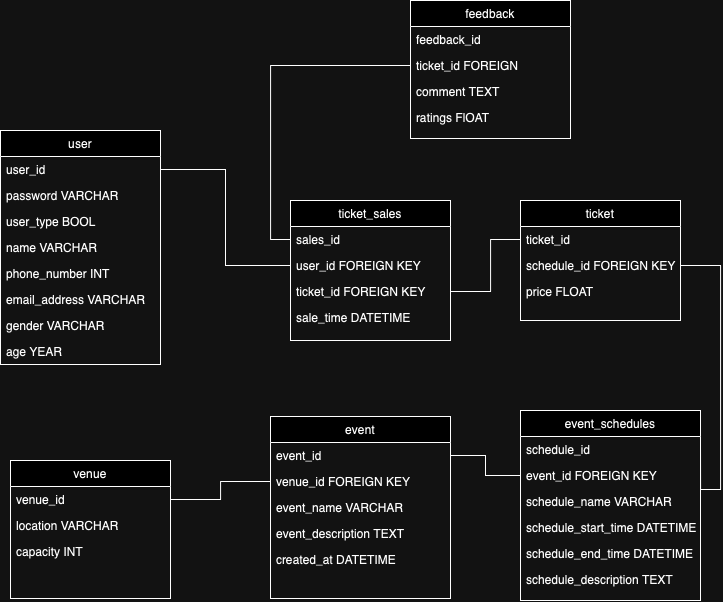

The diagram above was exported from draw.io. Its source (the exported page's mxGraphModel, read from the mxfile embedded in the PNG):
<mxGraphModel dx="1017" dy="1129" grid="1" gridSize="10" guides="1" tooltips="1" connect="1" arrows="1" fold="1" page="1" pageScale="1" pageWidth="827" pageHeight="1169" math="0" shadow="0">
  <root>
    <mxCell id="WIyWlLk6GJQsqaUBKTNV-0" />
    <mxCell id="WIyWlLk6GJQsqaUBKTNV-1" parent="WIyWlLk6GJQsqaUBKTNV-0" />
    <mxCell id="zkfFHV4jXpPFQw0GAbJ--0" value="user" style="swimlane;fontStyle=0;align=center;verticalAlign=top;childLayout=stackLayout;horizontal=1;startSize=26;horizontalStack=0;resizeParent=1;resizeLast=0;collapsible=1;marginBottom=0;rounded=0;shadow=0;strokeWidth=1;" parent="WIyWlLk6GJQsqaUBKTNV-1" vertex="1">
      <mxGeometry x="80" y="240" width="160" height="234" as="geometry">
        <mxRectangle x="230" y="140" width="160" height="26" as="alternateBounds" />
      </mxGeometry>
    </mxCell>
    <mxCell id="zjWYLUm1t-PhxwCFqGF5-23" value="user_id" style="text;align=left;verticalAlign=top;spacingLeft=4;spacingRight=4;overflow=hidden;rotatable=0;points=[[0,0.5],[1,0.5]];portConstraint=eastwest;" parent="zkfFHV4jXpPFQw0GAbJ--0" vertex="1">
      <mxGeometry y="26" width="160" height="26" as="geometry" />
    </mxCell>
    <mxCell id="RmAUkIXinCfa3vu25B7F-17" value="password VARCHAR" style="text;align=left;verticalAlign=top;spacingLeft=4;spacingRight=4;overflow=hidden;rotatable=0;points=[[0,0.5],[1,0.5]];portConstraint=eastwest;" parent="zkfFHV4jXpPFQw0GAbJ--0" vertex="1">
      <mxGeometry y="52" width="160" height="26" as="geometry" />
    </mxCell>
    <mxCell id="RmAUkIXinCfa3vu25B7F-18" value="user_type BOOL" style="text;align=left;verticalAlign=top;spacingLeft=4;spacingRight=4;overflow=hidden;rotatable=0;points=[[0,0.5],[1,0.5]];portConstraint=eastwest;" parent="zkfFHV4jXpPFQw0GAbJ--0" vertex="1">
      <mxGeometry y="78" width="160" height="26" as="geometry" />
    </mxCell>
    <mxCell id="zkfFHV4jXpPFQw0GAbJ--1" value="name VARCHAR" style="text;align=left;verticalAlign=top;spacingLeft=4;spacingRight=4;overflow=hidden;rotatable=0;points=[[0,0.5],[1,0.5]];portConstraint=eastwest;" parent="zkfFHV4jXpPFQw0GAbJ--0" vertex="1">
      <mxGeometry y="104" width="160" height="26" as="geometry" />
    </mxCell>
    <mxCell id="zkfFHV4jXpPFQw0GAbJ--2" value="phone_number INT" style="text;align=left;verticalAlign=top;spacingLeft=4;spacingRight=4;overflow=hidden;rotatable=0;points=[[0,0.5],[1,0.5]];portConstraint=eastwest;rounded=0;shadow=0;html=0;" parent="zkfFHV4jXpPFQw0GAbJ--0" vertex="1">
      <mxGeometry y="130" width="160" height="26" as="geometry" />
    </mxCell>
    <mxCell id="zkfFHV4jXpPFQw0GAbJ--3" value="email_address VARCHAR" style="text;align=left;verticalAlign=top;spacingLeft=4;spacingRight=4;overflow=hidden;rotatable=0;points=[[0,0.5],[1,0.5]];portConstraint=eastwest;rounded=0;shadow=0;html=0;" parent="zkfFHV4jXpPFQw0GAbJ--0" vertex="1">
      <mxGeometry y="156" width="160" height="26" as="geometry" />
    </mxCell>
    <mxCell id="zkfFHV4jXpPFQw0GAbJ--5" value="gender VARCHAR" style="text;align=left;verticalAlign=top;spacingLeft=4;spacingRight=4;overflow=hidden;rotatable=0;points=[[0,0.5],[1,0.5]];portConstraint=eastwest;" parent="zkfFHV4jXpPFQw0GAbJ--0" vertex="1">
      <mxGeometry y="182" width="160" height="26" as="geometry" />
    </mxCell>
    <mxCell id="zjWYLUm1t-PhxwCFqGF5-21" value="age YEAR" style="text;align=left;verticalAlign=top;spacingLeft=4;spacingRight=4;overflow=hidden;rotatable=0;points=[[0,0.5],[1,0.5]];portConstraint=eastwest;" parent="zkfFHV4jXpPFQw0GAbJ--0" vertex="1">
      <mxGeometry y="208" width="160" height="26" as="geometry" />
    </mxCell>
    <mxCell id="zkfFHV4jXpPFQw0GAbJ--6" value="venue" style="swimlane;fontStyle=0;align=center;verticalAlign=top;childLayout=stackLayout;horizontal=1;startSize=26;horizontalStack=0;resizeParent=1;resizeLast=0;collapsible=1;marginBottom=0;rounded=0;shadow=0;strokeWidth=1;" parent="WIyWlLk6GJQsqaUBKTNV-1" vertex="1">
      <mxGeometry x="90" y="570" width="160" height="138" as="geometry">
        <mxRectangle x="130" y="380" width="160" height="26" as="alternateBounds" />
      </mxGeometry>
    </mxCell>
    <mxCell id="zkfFHV4jXpPFQw0GAbJ--7" value="venue_id" style="text;align=left;verticalAlign=top;spacingLeft=4;spacingRight=4;overflow=hidden;rotatable=0;points=[[0,0.5],[1,0.5]];portConstraint=eastwest;" parent="zkfFHV4jXpPFQw0GAbJ--6" vertex="1">
      <mxGeometry y="26" width="160" height="26" as="geometry" />
    </mxCell>
    <mxCell id="zkfFHV4jXpPFQw0GAbJ--8" value="location VARCHAR" style="text;align=left;verticalAlign=top;spacingLeft=4;spacingRight=4;overflow=hidden;rotatable=0;points=[[0,0.5],[1,0.5]];portConstraint=eastwest;rounded=0;shadow=0;html=0;" parent="zkfFHV4jXpPFQw0GAbJ--6" vertex="1">
      <mxGeometry y="52" width="160" height="26" as="geometry" />
    </mxCell>
    <mxCell id="zkfFHV4jXpPFQw0GAbJ--10" value="capacity INT" style="text;align=left;verticalAlign=top;spacingLeft=4;spacingRight=4;overflow=hidden;rotatable=0;points=[[0,0.5],[1,0.5]];portConstraint=eastwest;fontStyle=0" parent="zkfFHV4jXpPFQw0GAbJ--6" vertex="1">
      <mxGeometry y="78" width="160" height="26" as="geometry" />
    </mxCell>
    <mxCell id="zjWYLUm1t-PhxwCFqGF5-0" value="feedback" style="swimlane;fontStyle=0;align=center;verticalAlign=top;childLayout=stackLayout;horizontal=1;startSize=26;horizontalStack=0;resizeParent=1;resizeLast=0;collapsible=1;marginBottom=0;rounded=0;shadow=0;strokeWidth=1;" parent="WIyWlLk6GJQsqaUBKTNV-1" vertex="1">
      <mxGeometry x="490" y="110" width="160" height="138" as="geometry">
        <mxRectangle x="230" y="140" width="160" height="26" as="alternateBounds" />
      </mxGeometry>
    </mxCell>
    <mxCell id="zjWYLUm1t-PhxwCFqGF5-1" value="feedback_id" style="text;align=left;verticalAlign=top;spacingLeft=4;spacingRight=4;overflow=hidden;rotatable=0;points=[[0,0.5],[1,0.5]];portConstraint=eastwest;" parent="zjWYLUm1t-PhxwCFqGF5-0" vertex="1">
      <mxGeometry y="26" width="160" height="26" as="geometry" />
    </mxCell>
    <mxCell id="zjWYLUm1t-PhxwCFqGF5-2" value="ticket_id FOREIGN" style="text;align=left;verticalAlign=top;spacingLeft=4;spacingRight=4;overflow=hidden;rotatable=0;points=[[0,0.5],[1,0.5]];portConstraint=eastwest;rounded=0;shadow=0;html=0;" parent="zjWYLUm1t-PhxwCFqGF5-0" vertex="1">
      <mxGeometry y="52" width="160" height="26" as="geometry" />
    </mxCell>
    <mxCell id="zjWYLUm1t-PhxwCFqGF5-3" value="comment TEXT" style="text;align=left;verticalAlign=top;spacingLeft=4;spacingRight=4;overflow=hidden;rotatable=0;points=[[0,0.5],[1,0.5]];portConstraint=eastwest;rounded=0;shadow=0;html=0;" parent="zjWYLUm1t-PhxwCFqGF5-0" vertex="1">
      <mxGeometry y="78" width="160" height="26" as="geometry" />
    </mxCell>
    <mxCell id="zjWYLUm1t-PhxwCFqGF5-4" value="ratings FlOAT" style="text;align=left;verticalAlign=top;spacingLeft=4;spacingRight=4;overflow=hidden;rotatable=0;points=[[0,0.5],[1,0.5]];portConstraint=eastwest;" parent="zjWYLUm1t-PhxwCFqGF5-0" vertex="1">
      <mxGeometry y="104" width="160" height="26" as="geometry" />
    </mxCell>
    <mxCell id="zjWYLUm1t-PhxwCFqGF5-11" value="event" style="swimlane;fontStyle=0;align=center;verticalAlign=top;childLayout=stackLayout;horizontal=1;startSize=26;horizontalStack=0;resizeParent=1;resizeLast=0;collapsible=1;marginBottom=0;rounded=0;shadow=0;strokeWidth=1;" parent="WIyWlLk6GJQsqaUBKTNV-1" vertex="1">
      <mxGeometry x="350" y="526" width="180" height="182" as="geometry">
        <mxRectangle x="230" y="140" width="160" height="26" as="alternateBounds" />
      </mxGeometry>
    </mxCell>
    <mxCell id="zjWYLUm1t-PhxwCFqGF5-12" value="event_id" style="text;align=left;verticalAlign=top;spacingLeft=4;spacingRight=4;overflow=hidden;rotatable=0;points=[[0,0.5],[1,0.5]];portConstraint=eastwest;" parent="zjWYLUm1t-PhxwCFqGF5-11" vertex="1">
      <mxGeometry y="26" width="180" height="26" as="geometry" />
    </mxCell>
    <mxCell id="zjWYLUm1t-PhxwCFqGF5-33" value="venue_id FOREIGN KEY" style="text;align=left;verticalAlign=top;spacingLeft=4;spacingRight=4;overflow=hidden;rotatable=0;points=[[0,0.5],[1,0.5]];portConstraint=eastwest;rounded=0;shadow=0;html=0;" parent="zjWYLUm1t-PhxwCFqGF5-11" vertex="1">
      <mxGeometry y="52" width="180" height="26" as="geometry" />
    </mxCell>
    <mxCell id="zjWYLUm1t-PhxwCFqGF5-27" value="event_name VARCHAR" style="text;align=left;verticalAlign=top;spacingLeft=4;spacingRight=4;overflow=hidden;rotatable=0;points=[[0,0.5],[1,0.5]];portConstraint=eastwest;rounded=0;shadow=0;html=0;" parent="zjWYLUm1t-PhxwCFqGF5-11" vertex="1">
      <mxGeometry y="78" width="180" height="26" as="geometry" />
    </mxCell>
    <mxCell id="PlHTwZm9KHLTj7vXyT5o-7" value="event_description TEXT" style="text;align=left;verticalAlign=top;spacingLeft=4;spacingRight=4;overflow=hidden;rotatable=0;points=[[0,0.5],[1,0.5]];portConstraint=eastwest;rounded=0;shadow=0;html=0;" parent="zjWYLUm1t-PhxwCFqGF5-11" vertex="1">
      <mxGeometry y="104" width="180" height="26" as="geometry" />
    </mxCell>
    <mxCell id="zjWYLUm1t-PhxwCFqGF5-32" value="created_at DATETIME" style="text;align=left;verticalAlign=top;spacingLeft=4;spacingRight=4;overflow=hidden;rotatable=0;points=[[0,0.5],[1,0.5]];portConstraint=eastwest;rounded=0;shadow=0;html=0;" parent="zjWYLUm1t-PhxwCFqGF5-11" vertex="1">
      <mxGeometry y="130" width="180" height="26" as="geometry" />
    </mxCell>
    <mxCell id="zjWYLUm1t-PhxwCFqGF5-16" value="ticket_sales" style="swimlane;fontStyle=0;align=center;verticalAlign=top;childLayout=stackLayout;horizontal=1;startSize=26;horizontalStack=0;resizeParent=1;resizeLast=0;collapsible=1;marginBottom=0;rounded=0;shadow=0;strokeWidth=1;" parent="WIyWlLk6GJQsqaUBKTNV-1" vertex="1">
      <mxGeometry x="370" y="310" width="160" height="140" as="geometry">
        <mxRectangle x="230" y="140" width="160" height="26" as="alternateBounds" />
      </mxGeometry>
    </mxCell>
    <mxCell id="zjWYLUm1t-PhxwCFqGF5-17" value="sales_id" style="text;align=left;verticalAlign=top;spacingLeft=4;spacingRight=4;overflow=hidden;rotatable=0;points=[[0,0.5],[1,0.5]];portConstraint=eastwest;" parent="zjWYLUm1t-PhxwCFqGF5-16" vertex="1">
      <mxGeometry y="26" width="160" height="26" as="geometry" />
    </mxCell>
    <mxCell id="zjWYLUm1t-PhxwCFqGF5-18" value="user_id FOREIGN KEY" style="text;align=left;verticalAlign=top;spacingLeft=4;spacingRight=4;overflow=hidden;rotatable=0;points=[[0,0.5],[1,0.5]];portConstraint=eastwest;rounded=0;shadow=0;html=0;" parent="zjWYLUm1t-PhxwCFqGF5-16" vertex="1">
      <mxGeometry y="52" width="160" height="26" as="geometry" />
    </mxCell>
    <mxCell id="zjWYLUm1t-PhxwCFqGF5-30" value="ticket_id FOREIGN KEY" style="text;align=left;verticalAlign=top;spacingLeft=4;spacingRight=4;overflow=hidden;rotatable=0;points=[[0,0.5],[1,0.5]];portConstraint=eastwest;rounded=0;shadow=0;html=0;" parent="zjWYLUm1t-PhxwCFqGF5-16" vertex="1">
      <mxGeometry y="78" width="160" height="26" as="geometry" />
    </mxCell>
    <mxCell id="zjWYLUm1t-PhxwCFqGF5-36" value="sale_time DATETIME" style="text;align=left;verticalAlign=top;spacingLeft=4;spacingRight=4;overflow=hidden;rotatable=0;points=[[0,0.5],[1,0.5]];portConstraint=eastwest;" parent="zjWYLUm1t-PhxwCFqGF5-16" vertex="1">
      <mxGeometry y="104" width="160" height="26" as="geometry" />
    </mxCell>
    <mxCell id="zjWYLUm1t-PhxwCFqGF5-24" style="edgeStyle=orthogonalEdgeStyle;rounded=0;orthogonalLoop=1;jettySize=auto;html=1;exitX=0;exitY=0.5;exitDx=0;exitDy=0;entryX=1;entryY=0.5;entryDx=0;entryDy=0;fontSize=12;startSize=8;endSize=8;endArrow=none;endFill=0;" parent="WIyWlLk6GJQsqaUBKTNV-1" source="zjWYLUm1t-PhxwCFqGF5-18" target="zjWYLUm1t-PhxwCFqGF5-23" edge="1">
      <mxGeometry relative="1" as="geometry" />
    </mxCell>
    <mxCell id="zjWYLUm1t-PhxwCFqGF5-26" style="edgeStyle=none;curved=1;rounded=0;orthogonalLoop=1;jettySize=auto;html=1;exitX=0.75;exitY=0;exitDx=0;exitDy=0;fontSize=12;startSize=8;endSize=8;" parent="WIyWlLk6GJQsqaUBKTNV-1" source="zjWYLUm1t-PhxwCFqGF5-11" target="zjWYLUm1t-PhxwCFqGF5-11" edge="1">
      <mxGeometry relative="1" as="geometry" />
    </mxCell>
    <mxCell id="zjWYLUm1t-PhxwCFqGF5-31" style="edgeStyle=orthogonalEdgeStyle;rounded=0;orthogonalLoop=1;jettySize=auto;html=1;exitX=1;exitY=0.5;exitDx=0;exitDy=0;entryX=1;entryY=0.5;entryDx=0;entryDy=0;fontSize=12;startSize=8;endSize=8;endArrow=none;endFill=0;" parent="WIyWlLk6GJQsqaUBKTNV-1" source="RmAUkIXinCfa3vu25B7F-3" target="PlHTwZm9KHLTj7vXyT5o-1" edge="1">
      <mxGeometry relative="1" as="geometry">
        <Array as="points">
          <mxPoint x="800" y="375" />
          <mxPoint x="800" y="599" />
          <mxPoint x="780" y="599" />
        </Array>
      </mxGeometry>
    </mxCell>
    <mxCell id="zjWYLUm1t-PhxwCFqGF5-34" style="edgeStyle=orthogonalEdgeStyle;rounded=0;orthogonalLoop=1;jettySize=auto;html=1;exitX=1;exitY=0.5;exitDx=0;exitDy=0;entryX=0;entryY=0.5;entryDx=0;entryDy=0;fontSize=12;startSize=8;endSize=8;endArrow=none;endFill=0;" parent="WIyWlLk6GJQsqaUBKTNV-1" source="zkfFHV4jXpPFQw0GAbJ--7" target="zjWYLUm1t-PhxwCFqGF5-33" edge="1">
      <mxGeometry relative="1" as="geometry" />
    </mxCell>
    <mxCell id="zjWYLUm1t-PhxwCFqGF5-35" style="edgeStyle=orthogonalEdgeStyle;rounded=0;orthogonalLoop=1;jettySize=auto;html=1;exitX=0;exitY=0.5;exitDx=0;exitDy=0;entryX=0;entryY=0.5;entryDx=0;entryDy=0;fontSize=12;startSize=8;endSize=8;endArrow=none;endFill=0;" parent="WIyWlLk6GJQsqaUBKTNV-1" source="zjWYLUm1t-PhxwCFqGF5-17" target="zjWYLUm1t-PhxwCFqGF5-2" edge="1">
      <mxGeometry relative="1" as="geometry">
        <Array as="points">
          <mxPoint x="350" y="349" />
          <mxPoint x="350" y="175" />
        </Array>
      </mxGeometry>
    </mxCell>
    <mxCell id="PlHTwZm9KHLTj7vXyT5o-0" value="event_schedules" style="swimlane;fontStyle=0;align=center;verticalAlign=top;childLayout=stackLayout;horizontal=1;startSize=26;horizontalStack=0;resizeParent=1;resizeLast=0;collapsible=1;marginBottom=0;rounded=0;shadow=0;strokeWidth=1;" parent="WIyWlLk6GJQsqaUBKTNV-1" vertex="1">
      <mxGeometry x="600" y="520" width="180" height="190" as="geometry">
        <mxRectangle x="230" y="140" width="160" height="26" as="alternateBounds" />
      </mxGeometry>
    </mxCell>
    <mxCell id="PlHTwZm9KHLTj7vXyT5o-1" value="schedule_id" style="text;align=left;verticalAlign=top;spacingLeft=4;spacingRight=4;overflow=hidden;rotatable=0;points=[[0,0.5],[1,0.5]];portConstraint=eastwest;" parent="PlHTwZm9KHLTj7vXyT5o-0" vertex="1">
      <mxGeometry y="26" width="180" height="26" as="geometry" />
    </mxCell>
    <mxCell id="PlHTwZm9KHLTj7vXyT5o-8" value="event_id FOREIGN KEY" style="text;align=left;verticalAlign=top;spacingLeft=4;spacingRight=4;overflow=hidden;rotatable=0;points=[[0,0.5],[1,0.5]];portConstraint=eastwest;" parent="PlHTwZm9KHLTj7vXyT5o-0" vertex="1">
      <mxGeometry y="52" width="180" height="26" as="geometry" />
    </mxCell>
    <mxCell id="PlHTwZm9KHLTj7vXyT5o-2" value="schedule_name VARCHAR" style="text;align=left;verticalAlign=top;spacingLeft=4;spacingRight=4;overflow=hidden;rotatable=0;points=[[0,0.5],[1,0.5]];portConstraint=eastwest;rounded=0;shadow=0;html=0;" parent="PlHTwZm9KHLTj7vXyT5o-0" vertex="1">
      <mxGeometry y="78" width="180" height="26" as="geometry" />
    </mxCell>
    <mxCell id="PlHTwZm9KHLTj7vXyT5o-3" value="schedule_start_time DATETIME" style="text;align=left;verticalAlign=top;spacingLeft=4;spacingRight=4;overflow=hidden;rotatable=0;points=[[0,0.5],[1,0.5]];portConstraint=eastwest;rounded=0;shadow=0;html=0;" parent="PlHTwZm9KHLTj7vXyT5o-0" vertex="1">
      <mxGeometry y="104" width="180" height="26" as="geometry" />
    </mxCell>
    <mxCell id="PlHTwZm9KHLTj7vXyT5o-4" value="schedule_end_time DATETIME" style="text;align=left;verticalAlign=top;spacingLeft=4;spacingRight=4;overflow=hidden;rotatable=0;points=[[0,0.5],[1,0.5]];portConstraint=eastwest;rounded=0;shadow=0;html=0;" parent="PlHTwZm9KHLTj7vXyT5o-0" vertex="1">
      <mxGeometry y="130" width="180" height="26" as="geometry" />
    </mxCell>
    <mxCell id="PlHTwZm9KHLTj7vXyT5o-5" value="schedule_description TEXT" style="text;align=left;verticalAlign=top;spacingLeft=4;spacingRight=4;overflow=hidden;rotatable=0;points=[[0,0.5],[1,0.5]];portConstraint=eastwest;rounded=0;shadow=0;html=0;" parent="PlHTwZm9KHLTj7vXyT5o-0" vertex="1">
      <mxGeometry y="156" width="180" height="26" as="geometry" />
    </mxCell>
    <mxCell id="PlHTwZm9KHLTj7vXyT5o-10" style="edgeStyle=orthogonalEdgeStyle;rounded=0;orthogonalLoop=1;jettySize=auto;html=1;exitX=0;exitY=0.5;exitDx=0;exitDy=0;entryX=1;entryY=0.5;entryDx=0;entryDy=0;endArrow=none;endFill=0;" parent="WIyWlLk6GJQsqaUBKTNV-1" source="PlHTwZm9KHLTj7vXyT5o-8" target="zjWYLUm1t-PhxwCFqGF5-12" edge="1">
      <mxGeometry relative="1" as="geometry" />
    </mxCell>
    <mxCell id="RmAUkIXinCfa3vu25B7F-1" value="ticket" style="swimlane;fontStyle=0;align=center;verticalAlign=top;childLayout=stackLayout;horizontal=1;startSize=26;horizontalStack=0;resizeParent=1;resizeLast=0;collapsible=1;marginBottom=0;rounded=0;shadow=0;strokeWidth=1;" parent="WIyWlLk6GJQsqaUBKTNV-1" vertex="1">
      <mxGeometry x="600" y="310" width="160" height="120" as="geometry">
        <mxRectangle x="230" y="140" width="160" height="26" as="alternateBounds" />
      </mxGeometry>
    </mxCell>
    <mxCell id="RmAUkIXinCfa3vu25B7F-2" value="ticket_id" style="text;align=left;verticalAlign=top;spacingLeft=4;spacingRight=4;overflow=hidden;rotatable=0;points=[[0,0.5],[1,0.5]];portConstraint=eastwest;" parent="RmAUkIXinCfa3vu25B7F-1" vertex="1">
      <mxGeometry y="26" width="160" height="26" as="geometry" />
    </mxCell>
    <mxCell id="RmAUkIXinCfa3vu25B7F-3" value="schedule_id FOREIGN KEY" style="text;align=left;verticalAlign=top;spacingLeft=4;spacingRight=4;overflow=hidden;rotatable=0;points=[[0,0.5],[1,0.5]];portConstraint=eastwest;rounded=0;shadow=0;html=0;" parent="RmAUkIXinCfa3vu25B7F-1" vertex="1">
      <mxGeometry y="52" width="160" height="26" as="geometry" />
    </mxCell>
    <mxCell id="RmAUkIXinCfa3vu25B7F-6" value="price FLOAT" style="text;align=left;verticalAlign=top;spacingLeft=4;spacingRight=4;overflow=hidden;rotatable=0;points=[[0,0.5],[1,0.5]];portConstraint=eastwest;" parent="RmAUkIXinCfa3vu25B7F-1" vertex="1">
      <mxGeometry y="78" width="160" height="26" as="geometry" />
    </mxCell>
    <mxCell id="RmAUkIXinCfa3vu25B7F-8" style="edgeStyle=orthogonalEdgeStyle;rounded=0;orthogonalLoop=1;jettySize=auto;html=1;exitX=1;exitY=0.5;exitDx=0;exitDy=0;entryX=0;entryY=0.5;entryDx=0;entryDy=0;endArrow=none;endFill=0;" parent="WIyWlLk6GJQsqaUBKTNV-1" source="zjWYLUm1t-PhxwCFqGF5-30" target="RmAUkIXinCfa3vu25B7F-2" edge="1">
      <mxGeometry relative="1" as="geometry">
        <Array as="points">
          <mxPoint x="570" y="401" />
          <mxPoint x="570" y="349" />
        </Array>
      </mxGeometry>
    </mxCell>
  </root>
</mxGraphModel>